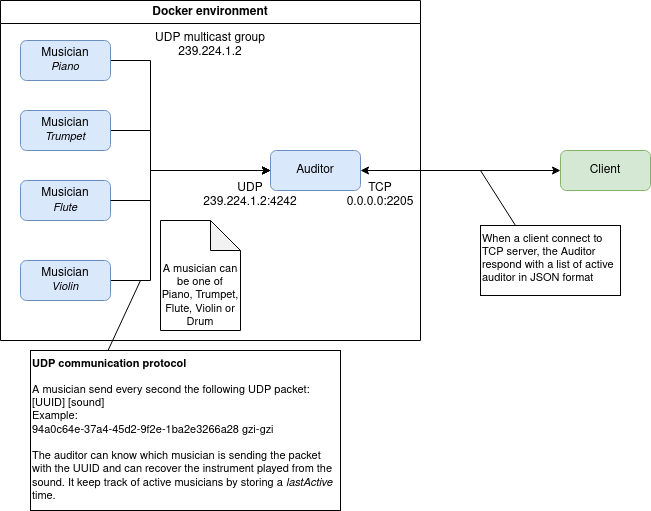

The diagram above was exported from draw.io. Its source (the exported page's mxGraphModel, read from the mxfile embedded in the PNG):
<mxGraphModel dx="1434" dy="757" grid="1" gridSize="10" guides="1" tooltips="1" connect="1" arrows="1" fold="1" page="1" pageScale="1" pageWidth="850" pageHeight="1100" math="0" shadow="0">
  <root>
    <mxCell id="0" />
    <mxCell id="1" parent="0" />
    <mxCell id="jAoBFn1HPLOTB50Ydqoz-8" value="Docker environment" style="swimlane;whiteSpace=wrap;html=1;" vertex="1" parent="1">
      <mxGeometry x="30" y="290" width="420" height="340" as="geometry" />
    </mxCell>
    <mxCell id="jAoBFn1HPLOTB50Ydqoz-9" style="edgeStyle=orthogonalEdgeStyle;rounded=0;orthogonalLoop=1;jettySize=auto;html=1;exitX=1;exitY=0.5;exitDx=0;exitDy=0;entryX=0;entryY=0.5;entryDx=0;entryDy=0;" edge="1" parent="jAoBFn1HPLOTB50Ydqoz-8" source="jAoBFn1HPLOTB50Ydqoz-3" target="jAoBFn1HPLOTB50Ydqoz-2">
      <mxGeometry relative="1" as="geometry">
        <Array as="points">
          <mxPoint x="150" y="60" />
          <mxPoint x="150" y="170" />
        </Array>
      </mxGeometry>
    </mxCell>
    <mxCell id="jAoBFn1HPLOTB50Ydqoz-3" value="&lt;div&gt;Musician&lt;/div&gt;&lt;font style=&quot;font-size: 11px;&quot;&gt;&lt;i&gt;Piano&lt;/i&gt;&lt;/font&gt;" style="rounded=1;whiteSpace=wrap;html=1;fillColor=#dae8fc;strokeColor=#6c8ebf;" vertex="1" parent="jAoBFn1HPLOTB50Ydqoz-8">
      <mxGeometry x="20" y="40" width="90" height="40" as="geometry" />
    </mxCell>
    <mxCell id="jAoBFn1HPLOTB50Ydqoz-2" value="Auditor" style="rounded=1;whiteSpace=wrap;html=1;fillColor=#dae8fc;strokeColor=#6c8ebf;" vertex="1" parent="jAoBFn1HPLOTB50Ydqoz-8">
      <mxGeometry x="270" y="150" width="90" height="40" as="geometry" />
    </mxCell>
    <mxCell id="jAoBFn1HPLOTB50Ydqoz-10" style="edgeStyle=orthogonalEdgeStyle;rounded=0;orthogonalLoop=1;jettySize=auto;html=1;exitX=1;exitY=0.5;exitDx=0;exitDy=0;" edge="1" parent="jAoBFn1HPLOTB50Ydqoz-8" source="jAoBFn1HPLOTB50Ydqoz-6" target="jAoBFn1HPLOTB50Ydqoz-2">
      <mxGeometry relative="1" as="geometry">
        <Array as="points">
          <mxPoint x="150" y="130" />
          <mxPoint x="150" y="170" />
        </Array>
      </mxGeometry>
    </mxCell>
    <mxCell id="jAoBFn1HPLOTB50Ydqoz-6" value="&lt;div&gt;Musician&lt;/div&gt;&lt;font style=&quot;font-size: 11px;&quot;&gt;&lt;i&gt;Trumpet&lt;/i&gt;&lt;/font&gt;" style="rounded=1;whiteSpace=wrap;html=1;fillColor=#dae8fc;strokeColor=#6c8ebf;" vertex="1" parent="jAoBFn1HPLOTB50Ydqoz-8">
      <mxGeometry x="20" y="110" width="90" height="40" as="geometry" />
    </mxCell>
    <mxCell id="jAoBFn1HPLOTB50Ydqoz-5" value="&lt;div&gt;Musician&lt;/div&gt;&lt;div style=&quot;font-size: 11px;&quot;&gt;&lt;i&gt;Flute&lt;/i&gt;&lt;br&gt;&lt;/div&gt;&lt;font style=&quot;font-size: 11px;&quot;&gt;&lt;i&gt;&lt;/i&gt;&lt;/font&gt;" style="rounded=1;whiteSpace=wrap;html=1;fillColor=#dae8fc;strokeColor=#6c8ebf;" vertex="1" parent="jAoBFn1HPLOTB50Ydqoz-8">
      <mxGeometry x="20" y="180" width="90" height="40" as="geometry" />
    </mxCell>
    <mxCell id="jAoBFn1HPLOTB50Ydqoz-12" style="edgeStyle=orthogonalEdgeStyle;rounded=0;orthogonalLoop=1;jettySize=auto;html=1;exitX=1;exitY=0.5;exitDx=0;exitDy=0;entryX=0;entryY=0.5;entryDx=0;entryDy=0;" edge="1" parent="jAoBFn1HPLOTB50Ydqoz-8" source="jAoBFn1HPLOTB50Ydqoz-4" target="jAoBFn1HPLOTB50Ydqoz-2">
      <mxGeometry relative="1" as="geometry">
        <Array as="points">
          <mxPoint x="150" y="280" />
          <mxPoint x="150" y="170" />
        </Array>
      </mxGeometry>
    </mxCell>
    <mxCell id="jAoBFn1HPLOTB50Ydqoz-4" value="&lt;div&gt;Musician&lt;/div&gt;&lt;font style=&quot;font-size: 11px;&quot;&gt;&lt;i&gt;Violin&lt;/i&gt;&lt;/font&gt;" style="rounded=1;whiteSpace=wrap;html=1;fillColor=#dae8fc;strokeColor=#6c8ebf;" vertex="1" parent="jAoBFn1HPLOTB50Ydqoz-8">
      <mxGeometry x="20" y="260" width="90" height="40" as="geometry" />
    </mxCell>
    <mxCell id="jAoBFn1HPLOTB50Ydqoz-11" style="edgeStyle=orthogonalEdgeStyle;rounded=0;orthogonalLoop=1;jettySize=auto;html=1;exitX=1;exitY=0.5;exitDx=0;exitDy=0;entryX=0;entryY=0.5;entryDx=0;entryDy=0;" edge="1" parent="jAoBFn1HPLOTB50Ydqoz-8" source="jAoBFn1HPLOTB50Ydqoz-5" target="jAoBFn1HPLOTB50Ydqoz-2">
      <mxGeometry relative="1" as="geometry">
        <mxPoint x="160" y="190" as="targetPoint" />
        <Array as="points">
          <mxPoint x="150" y="200" />
          <mxPoint x="150" y="170" />
        </Array>
      </mxGeometry>
    </mxCell>
    <mxCell id="jAoBFn1HPLOTB50Ydqoz-13" value="&lt;div&gt;UDP multicast group&lt;/div&gt;239.224.1.2" style="text;html=1;strokeColor=none;fillColor=none;align=center;verticalAlign=middle;whiteSpace=wrap;rounded=0;" vertex="1" parent="jAoBFn1HPLOTB50Ydqoz-8">
      <mxGeometry x="150" y="30" width="120" height="30" as="geometry" />
    </mxCell>
    <mxCell id="jAoBFn1HPLOTB50Ydqoz-14" value="&lt;div&gt;UDP&lt;/div&gt;&lt;div&gt;239.224.1.2:4242&lt;/div&gt;" style="text;html=1;strokeColor=none;fillColor=none;align=center;verticalAlign=middle;whiteSpace=wrap;rounded=0;" vertex="1" parent="jAoBFn1HPLOTB50Ydqoz-8">
      <mxGeometry x="180" y="180" width="140" height="30" as="geometry" />
    </mxCell>
    <mxCell id="jAoBFn1HPLOTB50Ydqoz-18" value="&lt;div&gt;TCP&lt;/div&gt;&lt;div&gt;0.0.0.0:2205&lt;/div&gt;" style="text;html=1;strokeColor=none;fillColor=none;align=center;verticalAlign=middle;whiteSpace=wrap;rounded=0;" vertex="1" parent="jAoBFn1HPLOTB50Ydqoz-8">
      <mxGeometry x="310" y="180" width="140" height="30" as="geometry" />
    </mxCell>
    <mxCell id="jAoBFn1HPLOTB50Ydqoz-25" value="&lt;div&gt;&lt;br&gt;&lt;/div&gt;&lt;div&gt;&lt;br&gt;&lt;/div&gt;&lt;div&gt;&lt;br&gt;&lt;/div&gt;&lt;div&gt;A musician can be one of Piano, Trumpet, Flute, Violin or Drum&lt;/div&gt;" style="shape=note;whiteSpace=wrap;html=1;backgroundOutline=1;darkOpacity=0.05;fontSize=11;" vertex="1" parent="jAoBFn1HPLOTB50Ydqoz-8">
      <mxGeometry x="160" y="220" width="80" height="110" as="geometry" />
    </mxCell>
    <mxCell id="jAoBFn1HPLOTB50Ydqoz-17" style="edgeStyle=orthogonalEdgeStyle;rounded=0;orthogonalLoop=1;jettySize=auto;html=1;exitX=0;exitY=0.5;exitDx=0;exitDy=0;entryX=1;entryY=0.5;entryDx=0;entryDy=0;startArrow=classic;startFill=1;" edge="1" parent="1" source="jAoBFn1HPLOTB50Ydqoz-16" target="jAoBFn1HPLOTB50Ydqoz-2">
      <mxGeometry relative="1" as="geometry" />
    </mxCell>
    <mxCell id="jAoBFn1HPLOTB50Ydqoz-16" value="Client" style="rounded=1;whiteSpace=wrap;html=1;fillColor=#d5e8d4;strokeColor=#82b366;" vertex="1" parent="1">
      <mxGeometry x="590" y="440" width="90" height="40" as="geometry" />
    </mxCell>
    <mxCell id="jAoBFn1HPLOTB50Ydqoz-26" value="When a client connect to TCP server, the Auditor respond with a list of active auditor in JSON format" style="rounded=0;whiteSpace=wrap;html=1;fontSize=11;align=left;horizontal=1;verticalAlign=top;" vertex="1" parent="1">
      <mxGeometry x="510" y="515" width="140" height="70" as="geometry" />
    </mxCell>
    <mxCell id="jAoBFn1HPLOTB50Ydqoz-28" value="" style="endArrow=none;html=1;rounded=0;fontSize=11;entryX=0.25;entryY=0;entryDx=0;entryDy=0;" edge="1" parent="1" target="jAoBFn1HPLOTB50Ydqoz-26">
      <mxGeometry width="50" height="50" relative="1" as="geometry">
        <mxPoint x="510" y="460" as="sourcePoint" />
        <mxPoint x="450" y="430" as="targetPoint" />
      </mxGeometry>
    </mxCell>
    <mxCell id="jAoBFn1HPLOTB50Ydqoz-29" value="&lt;div&gt;&lt;b&gt;UDP communication protocol&lt;/b&gt;&lt;/div&gt;&lt;div&gt;&lt;br&gt;&lt;/div&gt;&lt;div&gt;A musician send every second the following UDP packet: &lt;br&gt;&lt;/div&gt;&lt;div&gt;[UUID] [sound]&lt;/div&gt;&lt;div&gt;Example: &lt;br&gt;&lt;/div&gt;&lt;div&gt;94a0c64e-37a4-45d2-9f2e-1ba2e3266a28 gzi-gzi&lt;br&gt;&lt;/div&gt;&lt;div&gt;&lt;br&gt;&lt;/div&gt;&lt;div&gt;The auditor can know which musician is sending the packet with the UUID and can recover the instrument played from the sound. It keep track of active musicians by storing a &lt;i&gt;lastActive&lt;/i&gt; time.&lt;br&gt;&lt;/div&gt;" style="rounded=0;whiteSpace=wrap;html=1;fontSize=11;align=left;horizontal=1;verticalAlign=top;" vertex="1" parent="1">
      <mxGeometry x="60" y="640" width="310" height="160" as="geometry" />
    </mxCell>
    <mxCell id="jAoBFn1HPLOTB50Ydqoz-30" value="" style="endArrow=none;html=1;rounded=0;fontSize=11;exitX=0.25;exitY=0;exitDx=0;exitDy=0;" edge="1" parent="1" source="jAoBFn1HPLOTB50Ydqoz-29">
      <mxGeometry width="50" height="50" relative="1" as="geometry">
        <mxPoint x="520" y="470" as="sourcePoint" />
        <mxPoint x="170" y="570" as="targetPoint" />
      </mxGeometry>
    </mxCell>
  </root>
</mxGraphModel>